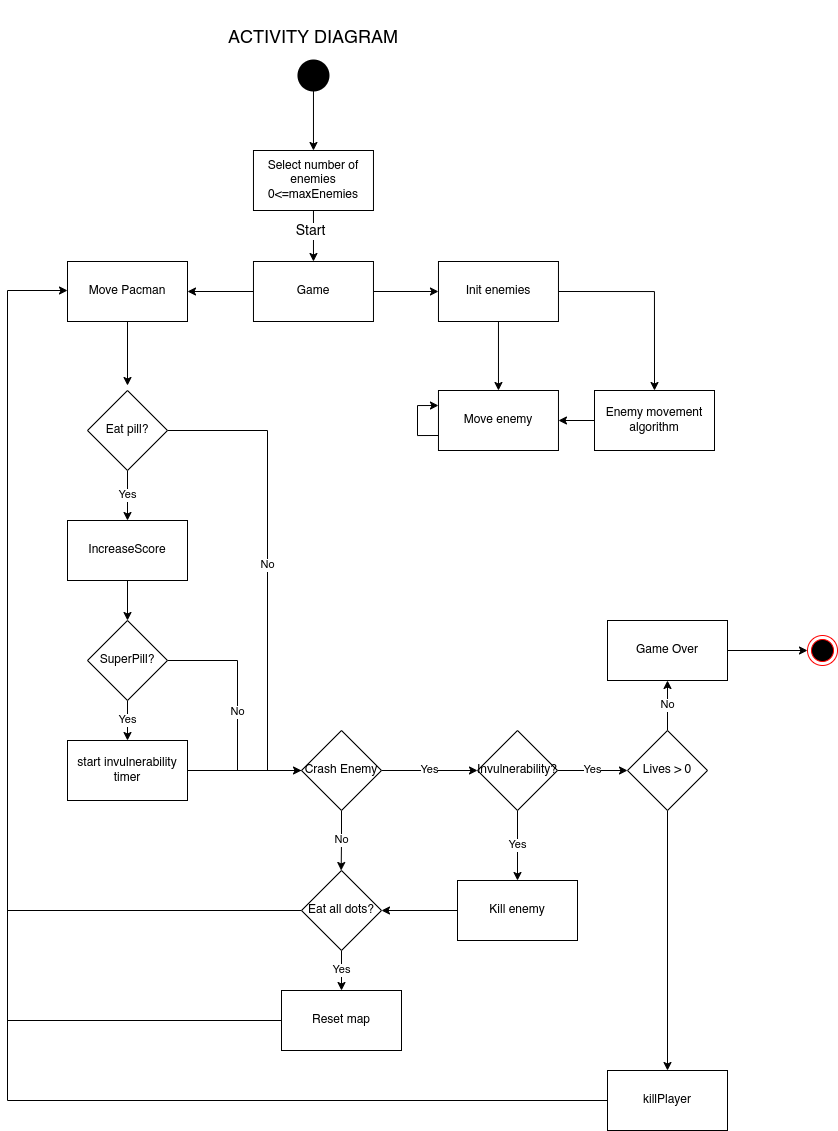

The diagram above was exported from draw.io. Its source (the exported page's mxGraphModel, read from the mxfile embedded in the PNG):
<mxGraphModel dx="1472" dy="740" grid="1" gridSize="10" guides="1" tooltips="1" connect="1" arrows="1" fold="1" page="1" pageScale="1" pageWidth="827" pageHeight="1169" math="0" shadow="0">
  <root>
    <mxCell id="0" />
    <mxCell id="1" parent="0" />
    <mxCell id="2" value="" style="edgeStyle=orthogonalEdgeStyle;rounded=0;orthogonalLoop=1;jettySize=auto;html=1;fontSize=14;" edge="1" target="5" parent="1">
      <mxGeometry relative="1" as="geometry">
        <mxPoint x="425.97" y="1470" as="sourcePoint" />
      </mxGeometry>
    </mxCell>
    <mxCell id="3" value="" style="edgeStyle=orthogonalEdgeStyle;rounded=0;orthogonalLoop=1;jettySize=auto;html=1;fontSize=14;" edge="1" source="5" target="9" parent="1">
      <mxGeometry relative="1" as="geometry" />
    </mxCell>
    <mxCell id="4" value="Start" style="edgeLabel;html=1;align=center;verticalAlign=middle;resizable=0;points=[];fontSize=14;" connectable="0" vertex="1" parent="3">
      <mxGeometry x="-0.2353" y="-3" relative="1" as="geometry">
        <mxPoint as="offset" />
      </mxGeometry>
    </mxCell>
    <mxCell id="5" value="Select number of enemies 0&amp;lt;=maxEnemies" style="whiteSpace=wrap;html=1;" vertex="1" parent="1">
      <mxGeometry x="365.97" y="1530" width="120" height="60" as="geometry" />
    </mxCell>
    <mxCell id="6" value="" style="strokeWidth=2;html=1;shape=mxgraph.flowchart.start_2;whiteSpace=wrap;fontSize=14;fillColor=#000000;" vertex="1" parent="1">
      <mxGeometry x="410.97" y="1440" width="30" height="30" as="geometry" />
    </mxCell>
    <mxCell id="7" value="" style="edgeStyle=orthogonalEdgeStyle;rounded=0;orthogonalLoop=1;jettySize=auto;html=1;fontSize=14;" edge="1" source="9" target="11" parent="1">
      <mxGeometry relative="1" as="geometry" />
    </mxCell>
    <mxCell id="8" value="" style="edgeStyle=orthogonalEdgeStyle;rounded=0;orthogonalLoop=1;jettySize=auto;html=1;fontSize=14;" edge="1" source="9" target="14" parent="1">
      <mxGeometry relative="1" as="geometry" />
    </mxCell>
    <mxCell id="9" value="Game" style="whiteSpace=wrap;html=1;" vertex="1" parent="1">
      <mxGeometry x="365.97" y="1641" width="120" height="60" as="geometry" />
    </mxCell>
    <mxCell id="10" value="" style="edgeStyle=orthogonalEdgeStyle;rounded=0;orthogonalLoop=1;jettySize=auto;html=1;fontSize=14;" edge="1" source="11" parent="1">
      <mxGeometry relative="1" as="geometry">
        <mxPoint x="240" y="1765" as="targetPoint" />
      </mxGeometry>
    </mxCell>
    <mxCell id="11" value="Move Pacman" style="whiteSpace=wrap;html=1;" vertex="1" parent="1">
      <mxGeometry x="180" y="1641" width="120" height="60" as="geometry" />
    </mxCell>
    <mxCell id="12" style="edgeStyle=orthogonalEdgeStyle;rounded=0;orthogonalLoop=1;jettySize=auto;html=1;exitX=1;exitY=0.5;exitDx=0;exitDy=0;entryX=0.5;entryY=0;entryDx=0;entryDy=0;" edge="1" source="14" target="24" parent="1">
      <mxGeometry relative="1" as="geometry" />
    </mxCell>
    <mxCell id="13" style="edgeStyle=orthogonalEdgeStyle;rounded=0;orthogonalLoop=1;jettySize=auto;html=1;exitX=0.5;exitY=1;exitDx=0;exitDy=0;entryX=0.5;entryY=0;entryDx=0;entryDy=0;" edge="1" source="14" target="22" parent="1">
      <mxGeometry relative="1" as="geometry" />
    </mxCell>
    <mxCell id="14" value="Init enemies" style="whiteSpace=wrap;html=1;" vertex="1" parent="1">
      <mxGeometry x="550.97" y="1641" width="120" height="60" as="geometry" />
    </mxCell>
    <mxCell id="15" style="edgeStyle=orthogonalEdgeStyle;rounded=0;orthogonalLoop=1;jettySize=auto;html=1;exitX=1;exitY=0.5;exitDx=0;exitDy=0;entryX=0;entryY=0.5;entryDx=0;entryDy=0;endArrow=classic;endFill=1;" edge="1" source="16" target="17" parent="1">
      <mxGeometry relative="1" as="geometry" />
    </mxCell>
    <mxCell id="16" value="Game Over" style="whiteSpace=wrap;html=1;" vertex="1" parent="1">
      <mxGeometry x="720" y="2000" width="120" height="60" as="geometry" />
    </mxCell>
    <mxCell id="17" value="" style="ellipse;html=1;shape=endState;fillColor=#000000;strokeColor=#ff0000;fontSize=14;" vertex="1" parent="1">
      <mxGeometry x="920" y="2015" width="30" height="30" as="geometry" />
    </mxCell>
    <mxCell id="18" value="No" style="edgeStyle=orthogonalEdgeStyle;rounded=0;orthogonalLoop=1;jettySize=auto;html=1;exitX=0.5;exitY=0;exitDx=0;exitDy=0;entryX=0.5;entryY=1;entryDx=0;entryDy=0;endArrow=classic;endFill=1;" edge="1" source="20" target="16" parent="1">
      <mxGeometry relative="1" as="geometry" />
    </mxCell>
    <mxCell id="19" style="edgeStyle=orthogonalEdgeStyle;rounded=0;orthogonalLoop=1;jettySize=auto;html=1;exitX=0.5;exitY=1;exitDx=0;exitDy=0;entryX=0.5;entryY=0;entryDx=0;entryDy=0;endArrow=classic;endFill=1;" edge="1" source="20" target="50" parent="1">
      <mxGeometry relative="1" as="geometry" />
    </mxCell>
    <mxCell id="20" value="Lives &amp;gt; 0" style="rhombus;whiteSpace=wrap;html=1;" vertex="1" parent="1">
      <mxGeometry x="740" y="2110" width="80" height="80" as="geometry" />
    </mxCell>
    <mxCell id="21" value="&lt;font style=&quot;font-size: 18px;&quot;&gt;ACTIVITY DIAGRAM&lt;/font&gt;" style="text;html=1;strokeColor=none;fillColor=none;align=center;verticalAlign=middle;whiteSpace=wrap;rounded=0;fontSize=14;" vertex="1" parent="1">
      <mxGeometry x="330.97" y="1380" width="190" height="75" as="geometry" />
    </mxCell>
    <mxCell id="22" value="Move enemy" style="whiteSpace=wrap;html=1;" vertex="1" parent="1">
      <mxGeometry x="550.97" y="1770" width="120" height="60" as="geometry" />
    </mxCell>
    <mxCell id="23" style="edgeStyle=orthogonalEdgeStyle;rounded=0;orthogonalLoop=1;jettySize=auto;html=1;exitX=0;exitY=0.5;exitDx=0;exitDy=0;entryX=1;entryY=0.5;entryDx=0;entryDy=0;" edge="1" source="24" target="22" parent="1">
      <mxGeometry relative="1" as="geometry" />
    </mxCell>
    <mxCell id="24" value="Enemy movement algorithm" style="whiteSpace=wrap;html=1;" vertex="1" parent="1">
      <mxGeometry x="707" y="1770" width="120" height="60" as="geometry" />
    </mxCell>
    <mxCell id="25" style="edgeStyle=orthogonalEdgeStyle;rounded=0;orthogonalLoop=1;jettySize=auto;html=1;exitX=0;exitY=0.75;exitDx=0;exitDy=0;entryX=0;entryY=0.25;entryDx=0;entryDy=0;" edge="1" source="22" target="22" parent="1">
      <mxGeometry relative="1" as="geometry">
        <Array as="points">
          <mxPoint x="530" y="1815" />
          <mxPoint x="530" y="1785" />
        </Array>
      </mxGeometry>
    </mxCell>
    <mxCell id="26" value="Yes" style="edgeStyle=orthogonalEdgeStyle;rounded=0;orthogonalLoop=1;jettySize=auto;html=1;exitX=0.5;exitY=1;exitDx=0;exitDy=0;" edge="1" source="28" target="30" parent="1">
      <mxGeometry relative="1" as="geometry" />
    </mxCell>
    <mxCell id="27" value="No" style="edgeStyle=orthogonalEdgeStyle;rounded=0;orthogonalLoop=1;jettySize=auto;html=1;exitX=1;exitY=0.5;exitDx=0;exitDy=0;endArrow=none;endFill=0;" edge="1" source="28" parent="1">
      <mxGeometry relative="1" as="geometry">
        <mxPoint x="410" y="2150" as="targetPoint" />
        <Array as="points">
          <mxPoint x="380" y="1810" />
          <mxPoint x="380" y="2150" />
        </Array>
      </mxGeometry>
    </mxCell>
    <mxCell id="28" value="Eat pill?" style="rhombus;whiteSpace=wrap;html=1;" vertex="1" parent="1">
      <mxGeometry x="200" y="1770" width="80" height="80" as="geometry" />
    </mxCell>
    <mxCell id="29" style="edgeStyle=orthogonalEdgeStyle;rounded=0;orthogonalLoop=1;jettySize=auto;html=1;exitX=0.5;exitY=1;exitDx=0;exitDy=0;entryX=0.5;entryY=0;entryDx=0;entryDy=0;" edge="1" source="30" target="33" parent="1">
      <mxGeometry relative="1" as="geometry" />
    </mxCell>
    <mxCell id="30" value="IncreaseScore" style="whiteSpace=wrap;html=1;" vertex="1" parent="1">
      <mxGeometry x="180" y="1900" width="120" height="60" as="geometry" />
    </mxCell>
    <mxCell id="31" value="Yes" style="edgeStyle=orthogonalEdgeStyle;rounded=0;orthogonalLoop=1;jettySize=auto;html=1;exitX=0.5;exitY=1;exitDx=0;exitDy=0;entryX=0.5;entryY=0;entryDx=0;entryDy=0;" edge="1" source="33" target="35" parent="1">
      <mxGeometry relative="1" as="geometry" />
    </mxCell>
    <mxCell id="32" value="No" style="edgeStyle=orthogonalEdgeStyle;rounded=0;orthogonalLoop=1;jettySize=auto;html=1;exitX=1;exitY=0.5;exitDx=0;exitDy=0;entryX=0;entryY=0.5;entryDx=0;entryDy=0;" edge="1" source="33" target="38" parent="1">
      <mxGeometry relative="1" as="geometry">
        <mxPoint x="410" y="2150" as="targetPoint" />
        <Array as="points">
          <mxPoint x="350" y="2040" />
          <mxPoint x="350" y="2150" />
        </Array>
      </mxGeometry>
    </mxCell>
    <mxCell id="33" value="SuperPill?" style="rhombus;whiteSpace=wrap;html=1;" vertex="1" parent="1">
      <mxGeometry x="200" y="2000" width="80" height="80" as="geometry" />
    </mxCell>
    <mxCell id="34" style="edgeStyle=orthogonalEdgeStyle;rounded=0;orthogonalLoop=1;jettySize=auto;html=1;exitX=1;exitY=0.5;exitDx=0;exitDy=0;entryX=0;entryY=0.5;entryDx=0;entryDy=0;endArrow=none;endFill=0;" edge="1" source="35" target="38" parent="1">
      <mxGeometry relative="1" as="geometry" />
    </mxCell>
    <mxCell id="35" value="start invulnerability timer" style="whiteSpace=wrap;html=1;" vertex="1" parent="1">
      <mxGeometry x="180" y="2120" width="120" height="60" as="geometry" />
    </mxCell>
    <mxCell id="36" value="No" style="edgeStyle=orthogonalEdgeStyle;rounded=0;orthogonalLoop=1;jettySize=auto;html=1;exitX=0.5;exitY=1;exitDx=0;exitDy=0;" edge="1" source="38" parent="1">
      <mxGeometry relative="1" as="geometry">
        <mxPoint x="453.66666666666674" y="2250" as="targetPoint" />
      </mxGeometry>
    </mxCell>
    <mxCell id="37" value="Yes" style="edgeStyle=orthogonalEdgeStyle;rounded=0;orthogonalLoop=1;jettySize=auto;html=1;exitX=1;exitY=0.5;exitDx=0;exitDy=0;entryX=0;entryY=0.5;entryDx=0;entryDy=0;" edge="1" source="38" target="41" parent="1">
      <mxGeometry relative="1" as="geometry" />
    </mxCell>
    <mxCell id="38" value="Crash Enemy" style="rhombus;whiteSpace=wrap;html=1;" vertex="1" parent="1">
      <mxGeometry x="414" y="2110" width="80" height="80" as="geometry" />
    </mxCell>
    <mxCell id="39" value="Yes" style="edgeStyle=orthogonalEdgeStyle;rounded=0;orthogonalLoop=1;jettySize=auto;html=1;exitX=0.5;exitY=1;exitDx=0;exitDy=0;entryX=0.5;entryY=0;entryDx=0;entryDy=0;" edge="1" source="41" target="43" parent="1">
      <mxGeometry relative="1" as="geometry" />
    </mxCell>
    <mxCell id="40" value="Yes" style="edgeStyle=orthogonalEdgeStyle;rounded=0;orthogonalLoop=1;jettySize=auto;html=1;exitX=1;exitY=0.5;exitDx=0;exitDy=0;entryX=0;entryY=0.5;entryDx=0;entryDy=0;endArrow=classic;endFill=1;" edge="1" source="41" target="20" parent="1">
      <mxGeometry relative="1" as="geometry" />
    </mxCell>
    <mxCell id="41" value="Invulnerability?" style="rhombus;whiteSpace=wrap;html=1;" vertex="1" parent="1">
      <mxGeometry x="590" y="2110" width="80" height="80" as="geometry" />
    </mxCell>
    <mxCell id="42" style="edgeStyle=orthogonalEdgeStyle;rounded=0;orthogonalLoop=1;jettySize=auto;html=1;exitX=0;exitY=0.5;exitDx=0;exitDy=0;entryX=1;entryY=0.5;entryDx=0;entryDy=0;" edge="1" source="43" target="46" parent="1">
      <mxGeometry relative="1" as="geometry" />
    </mxCell>
    <mxCell id="43" value="Kill enemy" style="whiteSpace=wrap;html=1;" vertex="1" parent="1">
      <mxGeometry x="570" y="2260" width="120" height="60" as="geometry" />
    </mxCell>
    <mxCell id="44" value="Yes" style="edgeStyle=orthogonalEdgeStyle;rounded=0;orthogonalLoop=1;jettySize=auto;html=1;exitX=0.5;exitY=1;exitDx=0;exitDy=0;entryX=0.5;entryY=0;entryDx=0;entryDy=0;" edge="1" source="46" target="48" parent="1">
      <mxGeometry relative="1" as="geometry" />
    </mxCell>
    <mxCell id="45" style="edgeStyle=orthogonalEdgeStyle;rounded=0;orthogonalLoop=1;jettySize=auto;html=1;exitX=0;exitY=0.5;exitDx=0;exitDy=0;endArrow=none;endFill=0;" edge="1" source="46" parent="1">
      <mxGeometry relative="1" as="geometry">
        <mxPoint x="120" y="1830" as="targetPoint" />
      </mxGeometry>
    </mxCell>
    <mxCell id="46" value="Eat all dots?" style="rhombus;whiteSpace=wrap;html=1;" vertex="1" parent="1">
      <mxGeometry x="414" y="2250" width="80" height="80" as="geometry" />
    </mxCell>
    <mxCell id="47" style="edgeStyle=orthogonalEdgeStyle;rounded=0;orthogonalLoop=1;jettySize=auto;html=1;exitX=0;exitY=0.5;exitDx=0;exitDy=0;" edge="1" source="48" parent="1">
      <mxGeometry relative="1" as="geometry">
        <mxPoint x="180" y="1670" as="targetPoint" />
        <Array as="points">
          <mxPoint x="120" y="2400" />
          <mxPoint x="120" y="1670" />
        </Array>
      </mxGeometry>
    </mxCell>
    <mxCell id="48" value="Reset map" style="whiteSpace=wrap;html=1;" vertex="1" parent="1">
      <mxGeometry x="394" y="2370" width="120" height="60" as="geometry" />
    </mxCell>
    <mxCell id="49" style="edgeStyle=orthogonalEdgeStyle;rounded=0;orthogonalLoop=1;jettySize=auto;html=1;exitX=0;exitY=0.5;exitDx=0;exitDy=0;endArrow=none;endFill=0;" edge="1" source="50" parent="1">
      <mxGeometry relative="1" as="geometry">
        <mxPoint x="120" y="2390" as="targetPoint" />
      </mxGeometry>
    </mxCell>
    <mxCell id="50" value="killPlayer" style="whiteSpace=wrap;html=1;" vertex="1" parent="1">
      <mxGeometry x="720" y="2450" width="120" height="60" as="geometry" />
    </mxCell>
  </root>
</mxGraphModel>